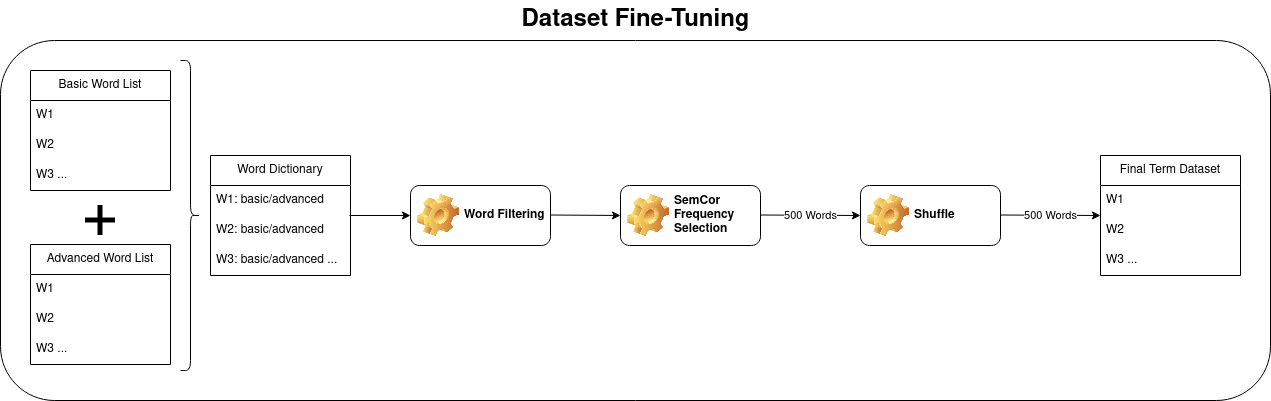

The diagram above was exported from draw.io. Its source (the exported page's mxGraphModel, read from the mxfile embedded in the PNG):
<mxGraphModel dx="1434" dy="762" grid="1" gridSize="10" guides="1" tooltips="1" connect="1" arrows="1" fold="1" page="1" pageScale="1" pageWidth="1169" pageHeight="827" math="0" shadow="0">
  <root>
    <mxCell id="0" />
    <mxCell id="1" parent="0" />
    <mxCell id="nWhxgN4XagEPAH0X_8tc-1" value="Basic Word List" style="swimlane;fontStyle=0;childLayout=stackLayout;horizontal=1;startSize=30;horizontalStack=0;resizeParent=1;resizeParentMax=0;resizeLast=0;collapsible=1;marginBottom=0;whiteSpace=wrap;html=1;" vertex="1" parent="1">
      <mxGeometry x="80" y="240" width="140" height="120" as="geometry" />
    </mxCell>
    <mxCell id="nWhxgN4XagEPAH0X_8tc-2" value="W1" style="text;strokeColor=none;fillColor=none;align=left;verticalAlign=middle;spacingLeft=4;spacingRight=4;overflow=hidden;points=[[0,0.5],[1,0.5]];portConstraint=eastwest;rotatable=0;whiteSpace=wrap;html=1;" vertex="1" parent="nWhxgN4XagEPAH0X_8tc-1">
      <mxGeometry y="30" width="140" height="30" as="geometry" />
    </mxCell>
    <mxCell id="nWhxgN4XagEPAH0X_8tc-3" value="W2" style="text;strokeColor=none;fillColor=none;align=left;verticalAlign=middle;spacingLeft=4;spacingRight=4;overflow=hidden;points=[[0,0.5],[1,0.5]];portConstraint=eastwest;rotatable=0;whiteSpace=wrap;html=1;" vertex="1" parent="nWhxgN4XagEPAH0X_8tc-1">
      <mxGeometry y="60" width="140" height="30" as="geometry" />
    </mxCell>
    <mxCell id="nWhxgN4XagEPAH0X_8tc-4" value="W3 ..." style="text;strokeColor=none;fillColor=none;align=left;verticalAlign=middle;spacingLeft=4;spacingRight=4;overflow=hidden;points=[[0,0.5],[1,0.5]];portConstraint=eastwest;rotatable=0;whiteSpace=wrap;html=1;" vertex="1" parent="nWhxgN4XagEPAH0X_8tc-1">
      <mxGeometry y="90" width="140" height="30" as="geometry" />
    </mxCell>
    <mxCell id="nWhxgN4XagEPAH0X_8tc-5" value="Advanced Word List" style="swimlane;fontStyle=0;childLayout=stackLayout;horizontal=1;startSize=30;horizontalStack=0;resizeParent=1;resizeParentMax=0;resizeLast=0;collapsible=1;marginBottom=0;whiteSpace=wrap;html=1;" vertex="1" parent="1">
      <mxGeometry x="80" y="414" width="140" height="120" as="geometry" />
    </mxCell>
    <mxCell id="nWhxgN4XagEPAH0X_8tc-6" value="W1" style="text;strokeColor=none;fillColor=none;align=left;verticalAlign=middle;spacingLeft=4;spacingRight=4;overflow=hidden;points=[[0,0.5],[1,0.5]];portConstraint=eastwest;rotatable=0;whiteSpace=wrap;html=1;" vertex="1" parent="nWhxgN4XagEPAH0X_8tc-5">
      <mxGeometry y="30" width="140" height="30" as="geometry" />
    </mxCell>
    <mxCell id="nWhxgN4XagEPAH0X_8tc-7" value="W2" style="text;strokeColor=none;fillColor=none;align=left;verticalAlign=middle;spacingLeft=4;spacingRight=4;overflow=hidden;points=[[0,0.5],[1,0.5]];portConstraint=eastwest;rotatable=0;whiteSpace=wrap;html=1;" vertex="1" parent="nWhxgN4XagEPAH0X_8tc-5">
      <mxGeometry y="60" width="140" height="30" as="geometry" />
    </mxCell>
    <mxCell id="nWhxgN4XagEPAH0X_8tc-8" value="W3 ..." style="text;strokeColor=none;fillColor=none;align=left;verticalAlign=middle;spacingLeft=4;spacingRight=4;overflow=hidden;points=[[0,0.5],[1,0.5]];portConstraint=eastwest;rotatable=0;whiteSpace=wrap;html=1;" vertex="1" parent="nWhxgN4XagEPAH0X_8tc-5">
      <mxGeometry y="90" width="140" height="30" as="geometry" />
    </mxCell>
    <mxCell id="nWhxgN4XagEPAH0X_8tc-12" value="" style="shape=image;html=1;verticalAlign=top;verticalLabelPosition=bottom;labelBackgroundColor=#ffffff;imageAspect=0;aspect=fixed;image=https://cdn4.iconfinder.com/data/icons/ionicons/512/icon-plus-128.png" vertex="1" parent="1">
      <mxGeometry x="130" y="370" width="40" height="40" as="geometry" />
    </mxCell>
    <mxCell id="nWhxgN4XagEPAH0X_8tc-13" value="" style="shape=curlyBracket;whiteSpace=wrap;html=1;rounded=1;flipH=1;labelPosition=right;verticalLabelPosition=middle;align=left;verticalAlign=middle;" vertex="1" parent="1">
      <mxGeometry x="230" y="230" width="20" height="310" as="geometry" />
    </mxCell>
    <mxCell id="nWhxgN4XagEPAH0X_8tc-14" value="Word Dictionary" style="swimlane;fontStyle=0;childLayout=stackLayout;horizontal=1;startSize=30;horizontalStack=0;resizeParent=1;resizeParentMax=0;resizeLast=0;collapsible=1;marginBottom=0;whiteSpace=wrap;html=1;" vertex="1" parent="1">
      <mxGeometry x="260" y="325" width="140" height="120" as="geometry" />
    </mxCell>
    <mxCell id="nWhxgN4XagEPAH0X_8tc-15" value="W1: basic/advanced" style="text;strokeColor=none;fillColor=none;align=left;verticalAlign=middle;spacingLeft=4;spacingRight=4;overflow=hidden;points=[[0,0.5],[1,0.5]];portConstraint=eastwest;rotatable=0;whiteSpace=wrap;html=1;" vertex="1" parent="nWhxgN4XagEPAH0X_8tc-14">
      <mxGeometry y="30" width="140" height="30" as="geometry" />
    </mxCell>
    <mxCell id="nWhxgN4XagEPAH0X_8tc-16" value="W2: basic/advanced" style="text;strokeColor=none;fillColor=none;align=left;verticalAlign=middle;spacingLeft=4;spacingRight=4;overflow=hidden;points=[[0,0.5],[1,0.5]];portConstraint=eastwest;rotatable=0;whiteSpace=wrap;html=1;" vertex="1" parent="nWhxgN4XagEPAH0X_8tc-14">
      <mxGeometry y="60" width="140" height="30" as="geometry" />
    </mxCell>
    <mxCell id="nWhxgN4XagEPAH0X_8tc-17" value="W3: basic/advanced ..." style="text;strokeColor=none;fillColor=none;align=left;verticalAlign=middle;spacingLeft=4;spacingRight=4;overflow=hidden;points=[[0,0.5],[1,0.5]];portConstraint=eastwest;rotatable=0;whiteSpace=wrap;html=1;" vertex="1" parent="nWhxgN4XagEPAH0X_8tc-14">
      <mxGeometry y="90" width="140" height="30" as="geometry" />
    </mxCell>
    <mxCell id="nWhxgN4XagEPAH0X_8tc-18" value="Word Filtering" style="label;whiteSpace=wrap;html=1;image=img/clipart/Gear_128x128.png" vertex="1" parent="1">
      <mxGeometry x="460" y="355" width="140" height="60" as="geometry" />
    </mxCell>
    <mxCell id="nWhxgN4XagEPAH0X_8tc-19" value="SemCor Frequency Selection" style="label;whiteSpace=wrap;html=1;image=img/clipart/Gear_128x128.png" vertex="1" parent="1">
      <mxGeometry x="670" y="355" width="140" height="60" as="geometry" />
    </mxCell>
    <mxCell id="nWhxgN4XagEPAH0X_8tc-20" value="Shuffle" style="label;whiteSpace=wrap;html=1;image=img/clipart/Gear_128x128.png" vertex="1" parent="1">
      <mxGeometry x="910" y="355" width="140" height="60" as="geometry" />
    </mxCell>
    <mxCell id="nWhxgN4XagEPAH0X_8tc-21" value="" style="endArrow=classic;html=1;rounded=0;entryX=0;entryY=0.5;entryDx=0;entryDy=0;exitX=0.993;exitY=0;exitDx=0;exitDy=0;exitPerimeter=0;" edge="1" parent="1" source="nWhxgN4XagEPAH0X_8tc-16" target="nWhxgN4XagEPAH0X_8tc-18">
      <mxGeometry width="50" height="50" relative="1" as="geometry">
        <mxPoint x="400" y="390" as="sourcePoint" />
        <mxPoint x="450" y="340" as="targetPoint" />
      </mxGeometry>
    </mxCell>
    <mxCell id="nWhxgN4XagEPAH0X_8tc-22" value="" style="endArrow=classic;html=1;rounded=0;entryX=0;entryY=0.5;entryDx=0;entryDy=0;exitX=0.993;exitY=0;exitDx=0;exitDy=0;exitPerimeter=0;" edge="1" parent="1" target="nWhxgN4XagEPAH0X_8tc-19">
      <mxGeometry width="50" height="50" relative="1" as="geometry">
        <mxPoint x="600" y="384.5" as="sourcePoint" />
        <mxPoint x="660.98" y="384.5" as="targetPoint" />
      </mxGeometry>
    </mxCell>
    <mxCell id="nWhxgN4XagEPAH0X_8tc-23" value="500 Words" style="endArrow=classic;html=1;rounded=0;entryX=0;entryY=0.5;entryDx=0;entryDy=0;exitX=0.993;exitY=0;exitDx=0;exitDy=0;exitPerimeter=0;" edge="1" parent="1" target="nWhxgN4XagEPAH0X_8tc-20">
      <mxGeometry width="50" height="50" relative="1" as="geometry">
        <mxPoint x="810" y="384.5" as="sourcePoint" />
        <mxPoint x="880" y="385" as="targetPoint" />
      </mxGeometry>
    </mxCell>
    <mxCell id="nWhxgN4XagEPAH0X_8tc-24" value="Final Term Dataset" style="swimlane;fontStyle=0;childLayout=stackLayout;horizontal=1;startSize=30;horizontalStack=0;resizeParent=1;resizeParentMax=0;resizeLast=0;collapsible=1;marginBottom=0;whiteSpace=wrap;html=1;" vertex="1" parent="1">
      <mxGeometry x="1150" y="325" width="140" height="120" as="geometry" />
    </mxCell>
    <mxCell id="nWhxgN4XagEPAH0X_8tc-25" value="W1" style="text;strokeColor=none;fillColor=none;align=left;verticalAlign=middle;spacingLeft=4;spacingRight=4;overflow=hidden;points=[[0,0.5],[1,0.5]];portConstraint=eastwest;rotatable=0;whiteSpace=wrap;html=1;" vertex="1" parent="nWhxgN4XagEPAH0X_8tc-24">
      <mxGeometry y="30" width="140" height="30" as="geometry" />
    </mxCell>
    <mxCell id="nWhxgN4XagEPAH0X_8tc-26" value="W2" style="text;strokeColor=none;fillColor=none;align=left;verticalAlign=middle;spacingLeft=4;spacingRight=4;overflow=hidden;points=[[0,0.5],[1,0.5]];portConstraint=eastwest;rotatable=0;whiteSpace=wrap;html=1;" vertex="1" parent="nWhxgN4XagEPAH0X_8tc-24">
      <mxGeometry y="60" width="140" height="30" as="geometry" />
    </mxCell>
    <mxCell id="nWhxgN4XagEPAH0X_8tc-27" value="W3 ..." style="text;strokeColor=none;fillColor=none;align=left;verticalAlign=middle;spacingLeft=4;spacingRight=4;overflow=hidden;points=[[0,0.5],[1,0.5]];portConstraint=eastwest;rotatable=0;whiteSpace=wrap;html=1;" vertex="1" parent="nWhxgN4XagEPAH0X_8tc-24">
      <mxGeometry y="90" width="140" height="30" as="geometry" />
    </mxCell>
    <mxCell id="nWhxgN4XagEPAH0X_8tc-28" value="500 Words" style="endArrow=classic;html=1;rounded=0;entryX=0;entryY=0.5;entryDx=0;entryDy=0;exitX=0.993;exitY=0;exitDx=0;exitDy=0;exitPerimeter=0;" edge="1" parent="1">
      <mxGeometry width="50" height="50" relative="1" as="geometry">
        <mxPoint x="1050" y="384.5" as="sourcePoint" />
        <mxPoint x="1150" y="385" as="targetPoint" />
      </mxGeometry>
    </mxCell>
    <mxCell id="nWhxgN4XagEPAH0X_8tc-29" value="" style="rounded=1;whiteSpace=wrap;html=1;fillColor=none;" vertex="1" parent="1">
      <mxGeometry x="50" y="210" width="1270" height="360" as="geometry" />
    </mxCell>
    <mxCell id="nWhxgN4XagEPAH0X_8tc-30" value="Dataset Fine-Tuning" style="text;strokeColor=none;fillColor=none;html=1;fontSize=24;fontStyle=1;verticalAlign=middle;align=center;" vertex="1" parent="1">
      <mxGeometry x="635" y="170" width="100" height="40" as="geometry" />
    </mxCell>
  </root>
</mxGraphModel>